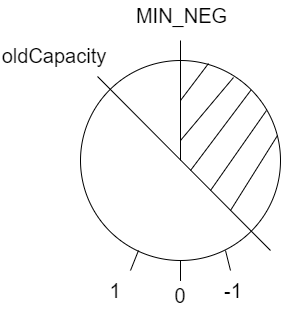

The diagram above was exported from draw.io. Its source (the exported page's mxGraphModel, read from the mxfile embedded in the PNG):
<mxGraphModel dx="1420" dy="764" grid="1" gridSize="10" guides="1" tooltips="1" connect="1" arrows="1" fold="1" page="1" pageScale="1" pageWidth="827" pageHeight="1169" math="0" shadow="0">
  <root>
    <mxCell id="0" />
    <mxCell id="1" parent="0" />
    <mxCell id="2" value="" style="ellipse;whiteSpace=wrap;html=1;aspect=fixed;" parent="1" vertex="1">
      <mxGeometry x="270" y="220" width="200" height="200" as="geometry" />
    </mxCell>
    <mxCell id="3" value="" style="endArrow=none;html=1;" parent="1" source="2" edge="1">
      <mxGeometry width="50" height="50" relative="1" as="geometry">
        <mxPoint x="320" y="480" as="sourcePoint" />
        <mxPoint x="370" y="440" as="targetPoint" />
      </mxGeometry>
    </mxCell>
    <mxCell id="4" value="" style="edgeStyle=orthogonalEdgeStyle;rounded=0;orthogonalLoop=1;jettySize=auto;html=1;endArrow=none;endFill=0;" parent="1" source="5" target="2" edge="1">
      <mxGeometry relative="1" as="geometry" />
    </mxCell>
    <mxCell id="5" value="&lt;font style=&quot;font-size: 20px&quot;&gt;0&lt;/font&gt;" style="text;html=1;strokeColor=none;fillColor=none;align=center;verticalAlign=middle;whiteSpace=wrap;rounded=0;" parent="1" vertex="1">
      <mxGeometry x="335" y="440" width="70" height="30" as="geometry" />
    </mxCell>
    <mxCell id="6" value="" style="endArrow=none;html=1;" parent="1" edge="1">
      <mxGeometry width="50" height="50" relative="1" as="geometry">
        <mxPoint x="370" y="200" as="sourcePoint" />
        <mxPoint x="370" y="220" as="targetPoint" />
      </mxGeometry>
    </mxCell>
    <mxCell id="7" value="&lt;font style=&quot;font-size: 20px&quot;&gt;MIN_NEG&lt;/font&gt;" style="text;html=1;strokeColor=none;fillColor=none;align=center;verticalAlign=middle;whiteSpace=wrap;rounded=0;" parent="1" vertex="1">
      <mxGeometry x="317.5" y="160" width="105" height="30" as="geometry" />
    </mxCell>
    <mxCell id="8" value="" style="endArrow=none;html=1;" parent="1" edge="1">
      <mxGeometry width="50" height="50" relative="1" as="geometry">
        <mxPoint x="328" y="410" as="sourcePoint" />
        <mxPoint x="320" y="430" as="targetPoint" />
      </mxGeometry>
    </mxCell>
    <mxCell id="9" value="&lt;font style=&quot;font-size: 20px&quot;&gt;1&lt;/font&gt;" style="text;html=1;strokeColor=none;fillColor=none;align=center;verticalAlign=middle;whiteSpace=wrap;rounded=0;" parent="1" vertex="1">
      <mxGeometry x="270" y="435" width="70" height="30" as="geometry" />
    </mxCell>
    <mxCell id="10" value="" style="endArrow=none;html=1;exitX=0.725;exitY=0.95;exitDx=0;exitDy=0;exitPerimeter=0;" parent="1" source="2" edge="1">
      <mxGeometry width="50" height="50" relative="1" as="geometry">
        <mxPoint x="338" y="420" as="sourcePoint" />
        <mxPoint x="420" y="430" as="targetPoint" />
      </mxGeometry>
    </mxCell>
    <mxCell id="11" value="&lt;font style=&quot;font-size: 20px&quot;&gt;-1&lt;/font&gt;" style="text;html=1;strokeColor=none;fillColor=none;align=center;verticalAlign=middle;whiteSpace=wrap;rounded=0;" parent="1" vertex="1">
      <mxGeometry x="387.5" y="435" width="70" height="30" as="geometry" />
    </mxCell>
    <mxCell id="15" value="&lt;font style=&quot;font-size: 20px&quot;&gt;oldCapacity&lt;/font&gt;" style="text;html=1;strokeColor=none;fillColor=none;align=center;verticalAlign=middle;whiteSpace=wrap;rounded=0;" vertex="1" parent="1">
      <mxGeometry x="190" y="200" width="105" height="30" as="geometry" />
    </mxCell>
    <mxCell id="17" value="" style="endArrow=none;html=1;entryX=0.924;entryY=1.2;entryDx=0;entryDy=0;entryPerimeter=0;" edge="1" parent="1" target="15">
      <mxGeometry width="50" height="50" relative="1" as="geometry">
        <mxPoint x="460" y="410" as="sourcePoint" />
        <mxPoint x="290" y="240" as="targetPoint" />
      </mxGeometry>
    </mxCell>
    <mxCell id="21" value="" style="endArrow=none;html=1;exitX=0.5;exitY=0;exitDx=0;exitDy=0;" edge="1" parent="1" source="2">
      <mxGeometry width="50" height="50" relative="1" as="geometry">
        <mxPoint x="380" y="210" as="sourcePoint" />
        <mxPoint x="370" y="320" as="targetPoint" />
      </mxGeometry>
    </mxCell>
    <mxCell id="22" value="" style="endArrow=none;html=1;exitX=0.64;exitY=0.015;exitDx=0;exitDy=0;exitPerimeter=0;" edge="1" parent="1" source="2">
      <mxGeometry width="50" height="50" relative="1" as="geometry">
        <mxPoint x="380" y="230" as="sourcePoint" />
        <mxPoint x="370" y="260" as="targetPoint" />
      </mxGeometry>
    </mxCell>
    <mxCell id="23" value="" style="endArrow=none;html=1;exitX=1;exitY=0;exitDx=0;exitDy=0;" edge="1" parent="1" source="2">
      <mxGeometry width="50" height="50" relative="1" as="geometry">
        <mxPoint x="408" y="233" as="sourcePoint" />
        <mxPoint x="380" y="330" as="targetPoint" />
      </mxGeometry>
    </mxCell>
    <mxCell id="24" value="" style="endArrow=none;html=1;exitX=0.765;exitY=0.085;exitDx=0;exitDy=0;exitPerimeter=0;" edge="1" parent="1" source="2">
      <mxGeometry width="50" height="50" relative="1" as="geometry">
        <mxPoint x="450.71067811865464" y="259.28932188134536" as="sourcePoint" />
        <mxPoint x="370" y="300" as="targetPoint" />
      </mxGeometry>
    </mxCell>
    <mxCell id="34" value="" style="endArrow=none;html=1;exitX=0.93;exitY=0.25;exitDx=0;exitDy=0;exitPerimeter=0;" edge="1" parent="1" source="2">
      <mxGeometry width="50" height="50" relative="1" as="geometry">
        <mxPoint x="450.71067811865464" y="259.28932188134536" as="sourcePoint" />
        <mxPoint x="400" y="350" as="targetPoint" />
      </mxGeometry>
    </mxCell>
    <mxCell id="35" value="" style="endArrow=none;html=1;exitX=0.985;exitY=0.375;exitDx=0;exitDy=0;exitPerimeter=0;" edge="1" parent="1" source="2">
      <mxGeometry width="50" height="50" relative="1" as="geometry">
        <mxPoint x="466" y="280" as="sourcePoint" />
        <mxPoint x="420" y="370" as="targetPoint" />
      </mxGeometry>
    </mxCell>
  </root>
</mxGraphModel>